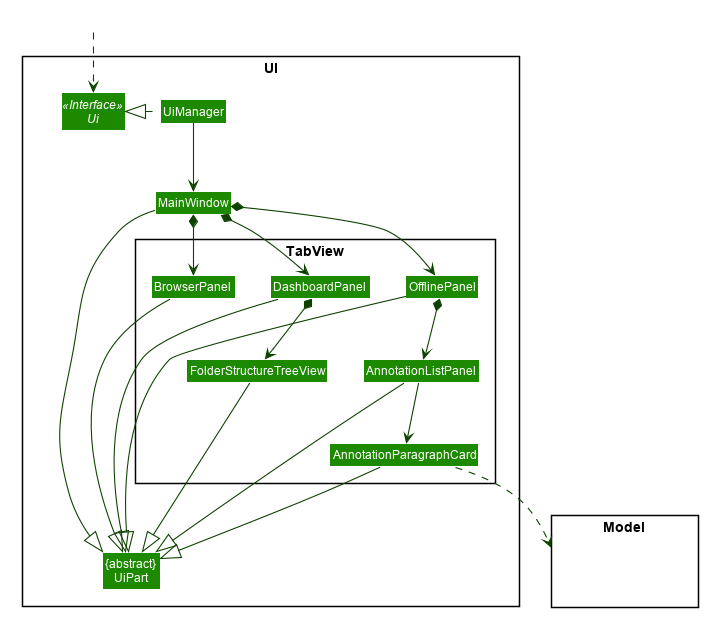

The diagram above was rendered by PlantUML. Its source (embedded in the PNG):
@startuml








skinparam BackgroundColor #FFFFFFF

skinparam Shadowing false

skinparam Class {
    FontColor #FFFFFF
    BorderThickness 1
    BorderColor #FFFFFF
    StereotypeFontColor #FFFFFF
    FontName Arial
}

skinparam Actor {
    BorderColor #000000
    Color #000000
    FontName Arial
}

skinparam Sequence {
    MessageAlign center
    BoxFontSize 15
    BoxPadding 0
    BoxFontColor #FFFFFF
    FontName Arial
}

skinparam Participant {
    FontColor #FFFFFFF
    Padding 20
}

skinparam MinClassWidth 50
skinparam ParticipantPadding 10
skinparam Shadowing false
skinparam DefaultTextAlignment center
skinparam packageStyle Rectangle

hide footbox
hide members
hide circle
skinparam arrowThickness 1.1
skinparam arrowColor #0E4100
skinparam classBackgroundColor #1D8900

package UI <<Rectangle>>{
Interface Ui <<Interface>>
Class "{abstract}\nUiPart" as UiPart
Class UiManager
Class MainWindow
package TabView <<Rectangle>>{
Class OfflinePanel
Class BrowserPanel
Class DashboardPanel
Class FolderStructureTreeView
Class AnnotationListPanel
Class AnnotationParagraphCard
}
}

package Model <<Rectangle>> {
Class HiddenModel #FFFFFF
}


Class HiddenOutside #FFFFFF
HiddenOutside ..> Ui

UiManager .left.|> Ui
UiManager -down-> MainWindow
MainWindow *-down-> DashboardPanel
MainWindow *-down-> BrowserPanel
MainWindow *-down-> OfflinePanel

DashboardPanel *-down-> FolderStructureTreeView
OfflinePanel *-down-> AnnotationListPanel

AnnotationListPanel -down-> AnnotationParagraphCard

MainWindow --|> UiPart

FolderStructureTreeView --|> UiPart
AnnotationListPanel --|> UiPart
AnnotationParagraphCard --|> UiPart
DashboardPanel --|> UiPart
OfflinePanel --|> UiPart
BrowserPanel --|> UiPart

AnnotationParagraphCard ..> Model

MainWindow -[hidden]-|> UiPart
@enduml